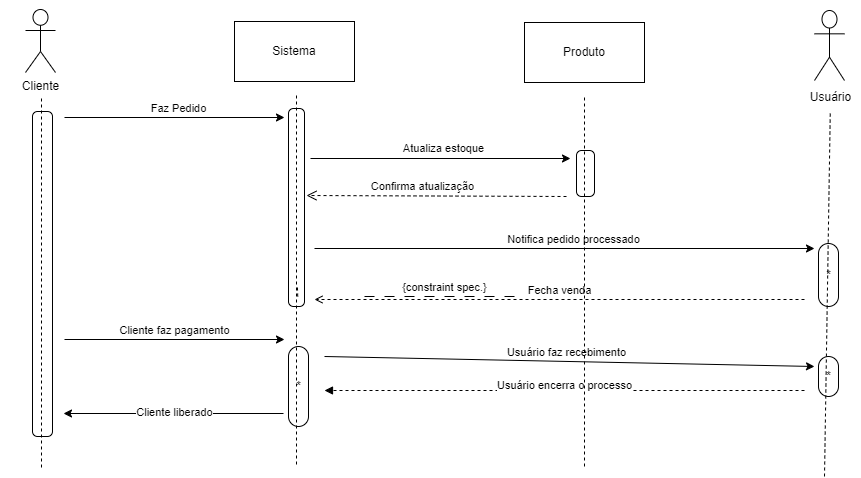

The diagram above was exported from draw.io. Its source (the exported page's mxGraphModel, read from the mxfile embedded in the PNG):
<mxGraphModel dx="981" dy="522" grid="1" gridSize="10" guides="1" tooltips="1" connect="1" arrows="1" fold="1" page="1" pageScale="1" pageWidth="827" pageHeight="1169" math="0" shadow="0">
  <root>
    <mxCell id="0" />
    <mxCell id="1" parent="0" />
    <mxCell id="H8ASe-HjWQL51xja3J7i-1" value="" style="html=1;align=center;verticalAlign=top;rounded=1;absoluteArcSize=1;arcSize=10;dashed=0;whiteSpace=wrap;" vertex="1" parent="1">
      <mxGeometry x="148" y="125" width="20" height="325" as="geometry" />
    </mxCell>
    <mxCell id="H8ASe-HjWQL51xja3J7i-2" value="" style="shape=umlActor;verticalLabelPosition=bottom;verticalAlign=top;html=1;" vertex="1" parent="1">
      <mxGeometry x="930" y="24" width="30" height="70" as="geometry" />
    </mxCell>
    <mxCell id="H8ASe-HjWQL51xja3J7i-26" value="" style="html=1;align=center;verticalAlign=top;rounded=1;absoluteArcSize=1;arcSize=10;dashed=0;whiteSpace=wrap;" vertex="1" parent="1">
      <mxGeometry x="404" y="122" width="16" height="198" as="geometry" />
    </mxCell>
    <mxCell id="H8ASe-HjWQL51xja3J7i-28" value="" style="endArrow=classic;html=1;rounded=0;exitX=1;exitY=0;exitDx=0;exitDy=0;" edge="1" parent="1">
      <mxGeometry width="50" height="50" relative="1" as="geometry">
        <mxPoint x="426" y="172" as="sourcePoint" />
        <mxPoint x="686" y="172" as="targetPoint" />
      </mxGeometry>
    </mxCell>
    <mxCell id="H8ASe-HjWQL51xja3J7i-30" value="Atualiza estoque" style="edgeLabel;html=1;align=center;verticalAlign=middle;resizable=0;points=[];" vertex="1" connectable="0" parent="H8ASe-HjWQL51xja3J7i-28">
      <mxGeometry x="0.015" y="1" relative="1" as="geometry">
        <mxPoint y="-10" as="offset" />
      </mxGeometry>
    </mxCell>
    <mxCell id="H8ASe-HjWQL51xja3J7i-53" value="Confirma atualização" style="edgeLabel;html=1;align=center;verticalAlign=middle;resizable=0;points=[];" vertex="1" connectable="0" parent="H8ASe-HjWQL51xja3J7i-28">
      <mxGeometry x="-0.1483" y="-7" relative="1" as="geometry">
        <mxPoint y="20" as="offset" />
      </mxGeometry>
    </mxCell>
    <mxCell id="H8ASe-HjWQL51xja3J7i-41" value="" style="html=1;align=center;verticalAlign=top;rounded=1;absoluteArcSize=1;arcSize=10;dashed=0;whiteSpace=wrap;" vertex="1" parent="1">
      <mxGeometry x="692" y="164" width="18" height="46" as="geometry" />
    </mxCell>
    <mxCell id="H8ASe-HjWQL51xja3J7i-56" value="" style="endArrow=open;startArrow=none;endFill=0;startFill=0;endSize=8;html=1;verticalAlign=bottom;dashed=1;labelBackgroundColor=none;rounded=0;" edge="1" parent="1">
      <mxGeometry width="160" relative="1" as="geometry">
        <mxPoint x="682" y="210" as="sourcePoint" />
        <mxPoint x="422" y="209" as="targetPoint" />
      </mxGeometry>
    </mxCell>
    <mxCell id="H8ASe-HjWQL51xja3J7i-71" value="" style="endArrow=none;dashed=1;html=1;rounded=0;" edge="1" parent="1">
      <mxGeometry width="50" height="50" relative="1" as="geometry">
        <mxPoint x="413.2307692307693" y="310" as="sourcePoint" />
        <mxPoint x="412.9230769230769" y="300" as="targetPoint" />
      </mxGeometry>
    </mxCell>
    <mxCell id="H8ASe-HjWQL51xja3J7i-79" value="" style="endArrow=classic;html=1;rounded=0;" edge="1" parent="1">
      <mxGeometry width="50" height="50" relative="1" as="geometry">
        <mxPoint x="399" y="427" as="sourcePoint" />
        <mxPoint x="179" y="427" as="targetPoint" />
      </mxGeometry>
    </mxCell>
    <mxCell id="H8ASe-HjWQL51xja3J7i-137" value="Cliente liberado" style="edgeLabel;html=1;align=center;verticalAlign=middle;resizable=0;points=[];" vertex="1" connectable="0" parent="H8ASe-HjWQL51xja3J7i-79">
      <mxGeometry x="-0.0036" y="1" relative="1" as="geometry">
        <mxPoint y="-3" as="offset" />
      </mxGeometry>
    </mxCell>
    <mxCell id="H8ASe-HjWQL51xja3J7i-85" value="" style="endArrow=classic;html=1;rounded=0;" edge="1" parent="1">
      <mxGeometry width="50" height="50" relative="1" as="geometry">
        <mxPoint x="180" y="353" as="sourcePoint" />
        <mxPoint x="400" y="353" as="targetPoint" />
      </mxGeometry>
    </mxCell>
    <mxCell id="H8ASe-HjWQL51xja3J7i-86" value="Cliente faz pagamento" style="edgeLabel;html=1;align=center;verticalAlign=middle;resizable=0;points=[];" vertex="1" connectable="0" parent="H8ASe-HjWQL51xja3J7i-85">
      <mxGeometry x="-0.0073" y="-2" relative="1" as="geometry">
        <mxPoint y="-12" as="offset" />
      </mxGeometry>
    </mxCell>
    <mxCell id="H8ASe-HjWQL51xja3J7i-104" value="" style="endArrow=classic;html=1;rounded=0;" edge="1" parent="1">
      <mxGeometry width="50" height="50" relative="1" as="geometry">
        <mxPoint x="430" y="262" as="sourcePoint" />
        <mxPoint x="930" y="262" as="targetPoint" />
      </mxGeometry>
    </mxCell>
    <mxCell id="H8ASe-HjWQL51xja3J7i-105" value="Notifica pedido processado" style="edgeLabel;html=1;align=center;verticalAlign=middle;resizable=0;points=[];" vertex="1" connectable="0" parent="H8ASe-HjWQL51xja3J7i-104">
      <mxGeometry x="0.0333" y="-4" relative="1" as="geometry">
        <mxPoint y="-14" as="offset" />
      </mxGeometry>
    </mxCell>
    <mxCell id="H8ASe-HjWQL51xja3J7i-106" value="Fecha venda" style="html=1;verticalAlign=bottom;labelBackgroundColor=none;endArrow=open;endFill=0;dashed=1;rounded=0;" edge="1" parent="1">
      <mxGeometry width="160" relative="1" as="geometry">
        <mxPoint x="920" y="313" as="sourcePoint" />
        <mxPoint x="430" y="313" as="targetPoint" />
      </mxGeometry>
    </mxCell>
    <mxCell id="H8ASe-HjWQL51xja3J7i-118" value="Sistema" style="rounded=0;whiteSpace=wrap;html=1;" vertex="1" parent="1">
      <mxGeometry x="350" y="35" width="120" height="60" as="geometry" />
    </mxCell>
    <mxCell id="H8ASe-HjWQL51xja3J7i-120" value="Usuário" style="text;html=1;align=center;verticalAlign=middle;resizable=0;points=[];autosize=1;strokeColor=none;fillColor=none;" vertex="1" parent="1">
      <mxGeometry x="916" y="96" width="60" height="30" as="geometry" />
    </mxCell>
    <mxCell id="H8ASe-HjWQL51xja3J7i-121" value="" style="endArrow=classic;html=1;rounded=0;" edge="1" parent="1">
      <mxGeometry width="50" height="50" relative="1" as="geometry">
        <mxPoint x="180" y="131" as="sourcePoint" />
        <mxPoint x="400" y="131" as="targetPoint" />
      </mxGeometry>
    </mxCell>
    <mxCell id="H8ASe-HjWQL51xja3J7i-122" value="Faz Pedido" style="edgeLabel;html=1;align=center;verticalAlign=middle;resizable=0;points=[];" vertex="1" connectable="0" parent="H8ASe-HjWQL51xja3J7i-121">
      <mxGeometry x="0.0255" y="-1" relative="1" as="geometry">
        <mxPoint y="-11" as="offset" />
      </mxGeometry>
    </mxCell>
    <mxCell id="H8ASe-HjWQL51xja3J7i-123" value="Cliente&lt;div&gt;&lt;br&gt;&lt;/div&gt;" style="shape=umlActor;verticalLabelPosition=bottom;verticalAlign=top;html=1;outlineConnect=0;" vertex="1" parent="1">
      <mxGeometry x="141" y="23" width="30" height="63" as="geometry" />
    </mxCell>
    <mxCell id="H8ASe-HjWQL51xja3J7i-124" value="Produto" style="rounded=0;whiteSpace=wrap;html=1;" vertex="1" parent="1">
      <mxGeometry x="640" y="36" width="120" height="60" as="geometry" />
    </mxCell>
    <mxCell id="H8ASe-HjWQL51xja3J7i-126" value="" style="html=1;dashed=0;rounded=1;absoluteArcSize=1;arcSize=20;verticalAlign=middle;align=center;whiteSpace=wrap;" vertex="1" parent="1">
      <mxGeometry x="934" y="257" width="20" height="63" as="geometry" />
    </mxCell>
    <mxCell id="H8ASe-HjWQL51xja3J7i-127" value="*" style="text;resizeWidth=0;resizeHeight=0;points=[];part=1;verticalAlign=middle;align=center;html=1;" vertex="1" parent="H8ASe-HjWQL51xja3J7i-126">
      <mxGeometry x="1" y="0.5" width="20" height="20" relative="1" as="geometry">
        <mxPoint x="-20" y="-10" as="offset" />
      </mxGeometry>
    </mxCell>
    <mxCell id="H8ASe-HjWQL51xja3J7i-128" value="" style="html=1;dashed=0;rounded=1;absoluteArcSize=1;arcSize=20;verticalAlign=middle;align=center;whiteSpace=wrap;" vertex="1" parent="1">
      <mxGeometry x="934" y="370" width="20" height="40" as="geometry" />
    </mxCell>
    <mxCell id="H8ASe-HjWQL51xja3J7i-129" value="*" style="text;resizeWidth=0;resizeHeight=0;points=[];part=1;verticalAlign=middle;align=center;html=1;" vertex="1" parent="H8ASe-HjWQL51xja3J7i-128">
      <mxGeometry x="1" y="0.5" width="20" height="20" relative="1" as="geometry">
        <mxPoint x="-20" y="-10" as="offset" />
      </mxGeometry>
    </mxCell>
    <mxCell id="H8ASe-HjWQL51xja3J7i-130" value="" style="html=1;dashed=0;rounded=1;absoluteArcSize=1;arcSize=20;verticalAlign=middle;align=center;whiteSpace=wrap;" vertex="1" parent="1">
      <mxGeometry x="404" y="360" width="20" height="80" as="geometry" />
    </mxCell>
    <mxCell id="H8ASe-HjWQL51xja3J7i-131" value="*" style="text;resizeWidth=0;resizeHeight=0;points=[];part=1;verticalAlign=middle;align=center;html=1;" vertex="1" parent="H8ASe-HjWQL51xja3J7i-130">
      <mxGeometry x="1" y="0.5" width="20" height="20" relative="1" as="geometry">
        <mxPoint x="-20" y="-10" as="offset" />
      </mxGeometry>
    </mxCell>
    <mxCell id="H8ASe-HjWQL51xja3J7i-132" value="" style="endArrow=classic;html=1;rounded=0;" edge="1" parent="1">
      <mxGeometry width="50" height="50" relative="1" as="geometry">
        <mxPoint x="440" y="370" as="sourcePoint" />
        <mxPoint x="930" y="380" as="targetPoint" />
      </mxGeometry>
    </mxCell>
    <mxCell id="H8ASe-HjWQL51xja3J7i-133" value="Usuário faz recebimento" style="edgeLabel;html=1;align=center;verticalAlign=middle;resizable=0;points=[];" vertex="1" connectable="0" parent="H8ASe-HjWQL51xja3J7i-132">
      <mxGeometry x="-0.0108" y="-1" relative="1" as="geometry">
        <mxPoint y="-10" as="offset" />
      </mxGeometry>
    </mxCell>
    <mxCell id="H8ASe-HjWQL51xja3J7i-135" value="" style="html=1;verticalAlign=bottom;labelBackgroundColor=none;endArrow=block;endFill=1;dashed=1;rounded=0;" edge="1" parent="1">
      <mxGeometry width="160" relative="1" as="geometry">
        <mxPoint x="920" y="404" as="sourcePoint" />
        <mxPoint x="440" y="404" as="targetPoint" />
      </mxGeometry>
    </mxCell>
    <mxCell id="H8ASe-HjWQL51xja3J7i-136" value="Usuário encerra o processo" style="edgeLabel;html=1;align=center;verticalAlign=middle;resizable=0;points=[];" vertex="1" connectable="0" parent="H8ASe-HjWQL51xja3J7i-135">
      <mxGeometry x="0.0025" y="4" relative="1" as="geometry">
        <mxPoint y="-10" as="offset" />
      </mxGeometry>
    </mxCell>
    <mxCell id="H8ASe-HjWQL51xja3J7i-139" value="{constraint spec.}" style="endArrow=none;startArrow=none;endFill=0;startFill=0;endSize=8;html=1;verticalAlign=bottom;dashed=1;labelBackgroundColor=none;dashPattern=10 10;rounded=0;" edge="1" parent="1">
      <mxGeometry width="160" relative="1" as="geometry">
        <mxPoint x="480" y="310" as="sourcePoint" />
        <mxPoint x="640" y="310" as="targetPoint" />
      </mxGeometry>
    </mxCell>
    <mxCell id="H8ASe-HjWQL51xja3J7i-142" value="" style="endArrow=none;dashed=1;html=1;rounded=0;" edge="1" parent="1">
      <mxGeometry width="50" height="50" relative="1" as="geometry">
        <mxPoint x="157" y="112" as="sourcePoint" />
        <mxPoint x="157" y="482" as="targetPoint" />
      </mxGeometry>
    </mxCell>
    <mxCell id="H8ASe-HjWQL51xja3J7i-144" value="" style="endArrow=none;dashed=1;html=1;rounded=0;" edge="1" parent="1">
      <mxGeometry width="50" height="50" relative="1" as="geometry">
        <mxPoint x="412" y="478" as="sourcePoint" />
        <mxPoint x="412" y="108" as="targetPoint" />
      </mxGeometry>
    </mxCell>
    <mxCell id="H8ASe-HjWQL51xja3J7i-145" value="" style="endArrow=none;dashed=1;html=1;rounded=0;" edge="1" parent="1">
      <mxGeometry width="50" height="50" relative="1" as="geometry">
        <mxPoint x="700" y="480" as="sourcePoint" />
        <mxPoint x="700" y="110" as="targetPoint" />
      </mxGeometry>
    </mxCell>
    <mxCell id="H8ASe-HjWQL51xja3J7i-146" value="" style="endArrow=none;dashed=1;html=1;rounded=0;" edge="1" parent="1" target="H8ASe-HjWQL51xja3J7i-120">
      <mxGeometry width="50" height="50" relative="1" as="geometry">
        <mxPoint x="940" y="490" as="sourcePoint" />
        <mxPoint x="580" y="290" as="targetPoint" />
      </mxGeometry>
    </mxCell>
  </root>
</mxGraphModel>